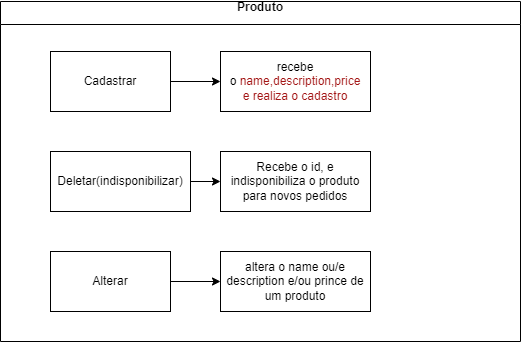

The diagram above was exported from draw.io. Its source (the exported page's mxGraphModel, read from the mxfile embedded in the PNG):
<mxGraphModel dx="868" dy="382" grid="1" gridSize="10" guides="1" tooltips="1" connect="1" arrows="1" fold="1" page="1" pageScale="1" pageWidth="827" pageHeight="1169" math="0" shadow="0">
  <root>
    <mxCell id="WIyWlLk6GJQsqaUBKTNV-0" />
    <mxCell id="WIyWlLk6GJQsqaUBKTNV-1" parent="WIyWlLk6GJQsqaUBKTNV-0" />
    <mxCell id="sElK-9_K44WAW2PP1Sgw-1" value="Produto&#10;" style="swimlane;" vertex="1" parent="WIyWlLk6GJQsqaUBKTNV-1">
      <mxGeometry x="30" y="30" width="520" height="340" as="geometry" />
    </mxCell>
    <mxCell id="sElK-9_K44WAW2PP1Sgw-2" value="Cadastrar&lt;br&gt;" style="rounded=0;whiteSpace=wrap;html=1;" vertex="1" parent="sElK-9_K44WAW2PP1Sgw-1">
      <mxGeometry x="50" y="50" width="120" height="60" as="geometry" />
    </mxCell>
    <mxCell id="sElK-9_K44WAW2PP1Sgw-9" style="edgeStyle=orthogonalEdgeStyle;rounded=0;orthogonalLoop=1;jettySize=auto;html=1;exitX=1;exitY=0.5;exitDx=0;exitDy=0;" edge="1" parent="sElK-9_K44WAW2PP1Sgw-1" source="sElK-9_K44WAW2PP1Sgw-4" target="sElK-9_K44WAW2PP1Sgw-8">
      <mxGeometry relative="1" as="geometry" />
    </mxCell>
    <mxCell id="sElK-9_K44WAW2PP1Sgw-4" value="Deletar(indisponibilizar)" style="rounded=0;whiteSpace=wrap;html=1;" vertex="1" parent="sElK-9_K44WAW2PP1Sgw-1">
      <mxGeometry x="50" y="150" width="140" height="60" as="geometry" />
    </mxCell>
    <mxCell id="sElK-9_K44WAW2PP1Sgw-12" style="edgeStyle=orthogonalEdgeStyle;rounded=0;orthogonalLoop=1;jettySize=auto;html=1;exitX=1;exitY=0.5;exitDx=0;exitDy=0;" edge="1" parent="sElK-9_K44WAW2PP1Sgw-1" source="sElK-9_K44WAW2PP1Sgw-3" target="sElK-9_K44WAW2PP1Sgw-11">
      <mxGeometry relative="1" as="geometry" />
    </mxCell>
    <mxCell id="sElK-9_K44WAW2PP1Sgw-3" value="Alterar&lt;br&gt;" style="rounded=0;whiteSpace=wrap;html=1;" vertex="1" parent="sElK-9_K44WAW2PP1Sgw-1">
      <mxGeometry x="50" y="250" width="120" height="60" as="geometry" />
    </mxCell>
    <mxCell id="sElK-9_K44WAW2PP1Sgw-7" value="recebe o&amp;nbsp;&lt;span style=&quot;color: rgb(163, 21, 21); background-color: rgb(255, 255, 254);&quot;&gt;name,description,price&lt;br&gt;e realiza o cadastro&lt;br&gt;&lt;/span&gt;" style="rounded=0;whiteSpace=wrap;html=1;" vertex="1" parent="sElK-9_K44WAW2PP1Sgw-1">
      <mxGeometry x="220" y="50" width="150" height="60" as="geometry" />
    </mxCell>
    <mxCell id="sElK-9_K44WAW2PP1Sgw-6" style="edgeStyle=orthogonalEdgeStyle;rounded=0;orthogonalLoop=1;jettySize=auto;html=1;exitX=1;exitY=0.5;exitDx=0;exitDy=0;" edge="1" parent="sElK-9_K44WAW2PP1Sgw-1" source="sElK-9_K44WAW2PP1Sgw-2" target="sElK-9_K44WAW2PP1Sgw-7">
      <mxGeometry relative="1" as="geometry">
        <mxPoint x="250" y="80" as="targetPoint" />
      </mxGeometry>
    </mxCell>
    <mxCell id="sElK-9_K44WAW2PP1Sgw-8" value="Recebe o id, e indisponibiliza o produto para novos pedidos" style="rounded=0;whiteSpace=wrap;html=1;" vertex="1" parent="sElK-9_K44WAW2PP1Sgw-1">
      <mxGeometry x="220" y="150" width="150" height="60" as="geometry" />
    </mxCell>
    <mxCell id="sElK-9_K44WAW2PP1Sgw-11" value="altera o name ou/e description e/ou prince de um produto&lt;br&gt;" style="rounded=0;whiteSpace=wrap;html=1;" vertex="1" parent="sElK-9_K44WAW2PP1Sgw-1">
      <mxGeometry x="220" y="250" width="150" height="60" as="geometry" />
    </mxCell>
  </root>
</mxGraphModel>